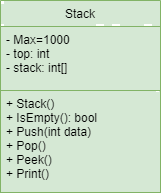

The diagram above was exported from draw.io. Its source (the exported page's mxGraphModel, read from the mxfile embedded in the PNG):
<mxGraphModel dx="474" dy="235" grid="1" gridSize="10" guides="1" tooltips="1" connect="1" arrows="1" fold="1" page="1" pageScale="1" pageWidth="850" pageHeight="1100" background="none" math="0" shadow="0">
  <root>
    <mxCell id="0" />
    <mxCell id="1" parent="0" />
    <mxCell id="XXnOMqzOc5NkpExXtnof-1" value="Stack" style="swimlane;fontStyle=0;align=center;verticalAlign=top;childLayout=stackLayout;horizontal=1;startSize=26;horizontalStack=0;resizeParent=1;resizeParentMax=0;resizeLast=0;collapsible=1;marginBottom=0;fillColor=#d5e8d4;strokeColor=#82b366;" parent="1" vertex="1">
      <mxGeometry x="130" y="50" width="160" height="192" as="geometry" />
    </mxCell>
    <mxCell id="XXnOMqzOc5NkpExXtnof-2" value="- Max=1000&#10;- top: int&#10;- stack: int[]" style="text;strokeColor=#82b366;fillColor=#d5e8d4;align=left;verticalAlign=top;spacingLeft=4;spacingRight=4;overflow=hidden;rotatable=0;points=[[0,0.5],[1,0.5]];portConstraint=eastwest;fontStyle=0" parent="XXnOMqzOc5NkpExXtnof-1" vertex="1">
      <mxGeometry y="26" width="160" height="64" as="geometry" />
    </mxCell>
    <mxCell id="XXnOMqzOc5NkpExXtnof-3" value="" style="line;strokeWidth=1;fillColor=#d5e8d4;align=left;verticalAlign=middle;spacingTop=-1;spacingLeft=3;spacingRight=3;rotatable=0;labelPosition=right;points=[];portConstraint=eastwest;strokeColor=#82b366;fontStyle=0" parent="XXnOMqzOc5NkpExXtnof-1" vertex="1">
      <mxGeometry y="90" width="160" as="geometry" />
    </mxCell>
    <mxCell id="XXnOMqzOc5NkpExXtnof-4" value="+ Stack()&#10;+ IsEmpty(): bool&#10;+ Push(int data)&#10;+ Pop()&#10;+ Peek()&#10;+ Print()" style="text;strokeColor=#82b366;fillColor=#d5e8d4;align=left;verticalAlign=top;spacingLeft=4;spacingRight=4;overflow=hidden;rotatable=0;points=[[0,0.5],[1,0.5]];portConstraint=eastwest;fontStyle=0" parent="XXnOMqzOc5NkpExXtnof-1" vertex="1">
      <mxGeometry y="90" width="160" height="102" as="geometry" />
    </mxCell>
  </root>
</mxGraphModel>